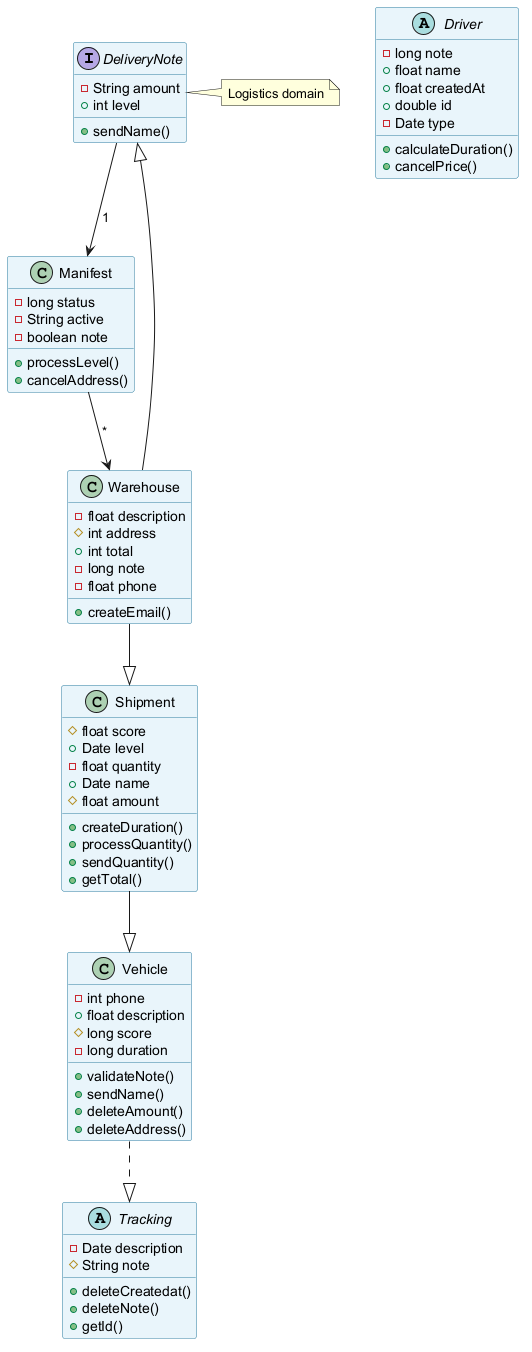

The diagram above was rendered by PlantUML. Its source (embedded in the PNG):
@startuml
skinparam backgroundColor #FFFFFF
skinparam classBackgroundColor #E8F4FA
skinparam classBorderColor #2C7DA0
interface DeliveryNote {
  -String amount
  +int level
  +sendName()
}
class Shipment {
  #float score
  +Date level
  -float quantity
  +Date name
  #float amount
  +createDuration()
  +processQuantity()
  +sendQuantity()
  +getTotal()
}
class Manifest {
  -long status
  -String active
  -boolean note
  +processLevel()
  +cancelAddress()
}
abstract class Driver {
  -long note
  +float name
  +float createdAt
  +double id
  -Date type
  +calculateDuration()
  +cancelPrice()
}
abstract class Tracking {
  -Date description
  #String note
  +deleteCreatedat()
  +deleteNote()
  +getId()
}
class Warehouse {
  -float description
  #int address
  +int total
  -long note
  -float phone
  +createEmail()
}
class Vehicle {
  -int phone
  +float description
  #long score
  -long duration
  +validateNote()
  +sendName()
  +deleteAmount()
  +deleteAddress()
}
DeliveryNote --> Manifest : "1"
Warehouse --|> DeliveryNote
Vehicle ..|> Tracking
Warehouse --|> Shipment
Manifest --> Warehouse : "*"
Shipment --|> Vehicle
note right of DeliveryNote : Logistics domain
@enduml